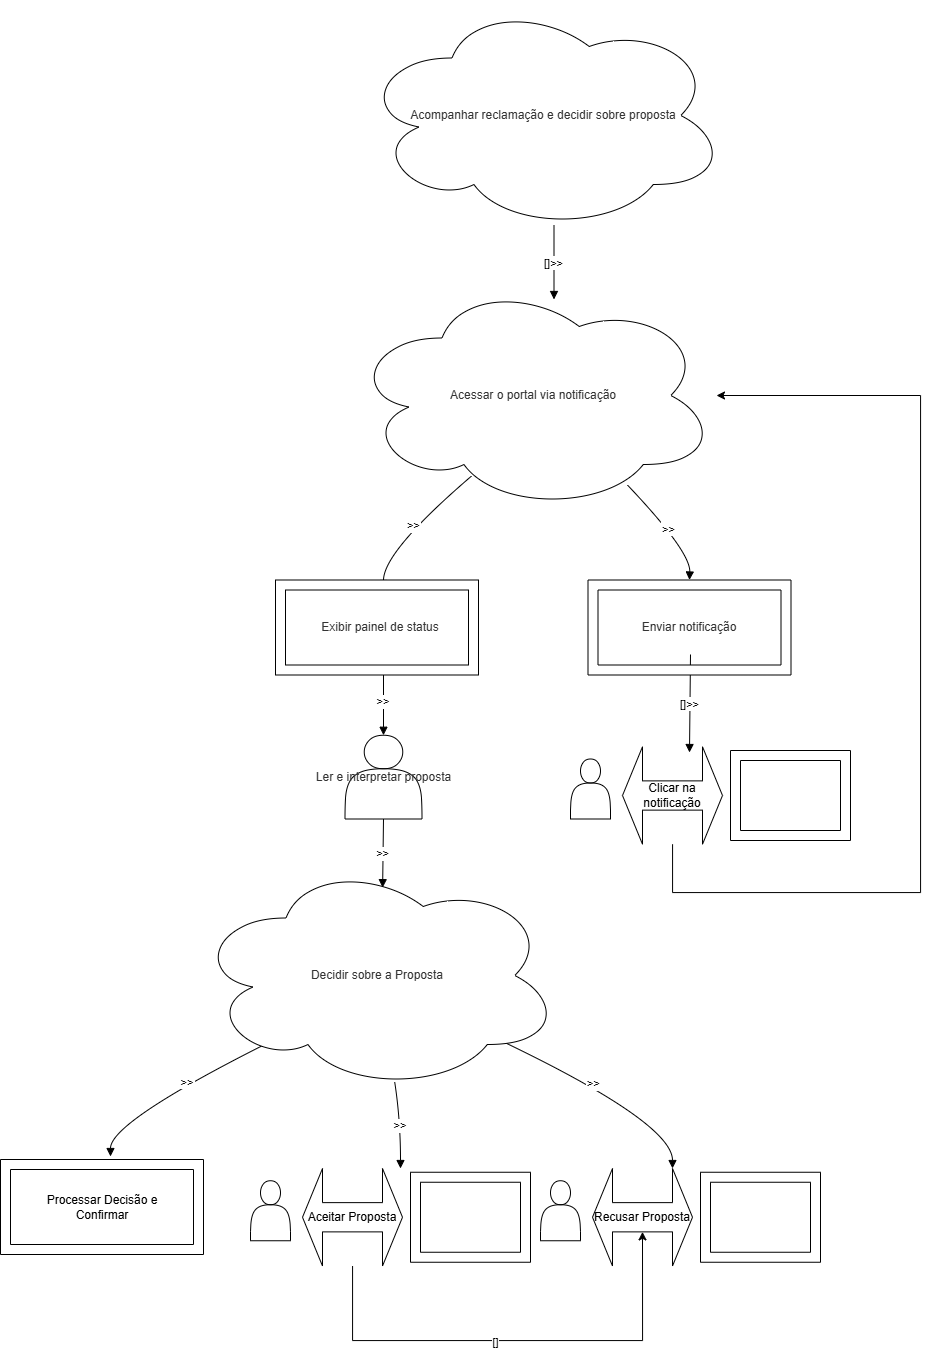

The diagram above was exported from draw.io. Its source (the exported page's mxGraphModel, read from the mxfile embedded in the PNG):
<mxGraphModel dx="1373" dy="819" grid="1" gridSize="10" guides="1" tooltips="1" connect="1" arrows="1" fold="1" page="1" pageScale="1" pageWidth="827" pageHeight="1169" math="0" shadow="0">
  <root>
    <mxCell id="0" />
    <mxCell id="1" parent="0" />
    <mxCell id="TOBrMLdDdjx_VPXS68pT-39" parent="1" style="ellipse;shape=cloud;whiteSpace=wrap;html=1;" value="&lt;span style=&quot;color: rgb(51, 51, 51);&quot;&gt;Acompanhar reclamação e decidir sobre proposta&lt;/span&gt;" vertex="1">
      <mxGeometry height="230" width="366" x="400" y="10" as="geometry" />
    </mxCell>
    <mxCell id="TOBrMLdDdjx_VPXS68pT-30" edge="1" parent="1" style="curved=1;startArrow=none;endArrow=block;exitX=0.5;exitY=1;entryX=0.5;entryY=0;rounded=0;" value="[]&gt;&gt;">
      <mxGeometry relative="1" as="geometry">
        <Array as="points" />
        <mxPoint x="593.5" y="235.0000000000001" as="sourcePoint" />
        <mxPoint x="593.5" y="309" as="targetPoint" />
      </mxGeometry>
    </mxCell>
    <mxCell id="TOBrMLdDdjx_VPXS68pT-31" edge="1" parent="1" style="curved=1;startArrow=none;endArrow=block;exitX=0;exitY=0.92;entryX=0.5;entryY=0;rounded=0;" value="&gt;&gt;">
      <mxGeometry relative="1" as="geometry">
        <Array as="points">
          <mxPoint x="423" y="561" />
        </Array>
        <mxPoint x="511.0735501532449" y="485.5081905693762" as="sourcePoint" />
        <mxPoint x="423.0000000000002" y="597.9999999999998" as="targetPoint" />
      </mxGeometry>
    </mxCell>
    <mxCell id="TOBrMLdDdjx_VPXS68pT-32" edge="1" parent="1" style="curved=1;startArrow=none;endArrow=block;exitX=0.5;exitY=1;entryX=0.5;entryY=0;rounded=0;entryDx=0;entryDy=0;" target="TOBrMLdDdjx_VPXS68pT-52" value="&gt;&gt;">
      <mxGeometry relative="1" as="geometry">
        <Array as="points" />
        <mxPoint x="423.0000000000002" y="676" as="sourcePoint" />
        <mxPoint x="423.0000000000002" y="750" as="targetPoint" />
      </mxGeometry>
    </mxCell>
    <mxCell id="TOBrMLdDdjx_VPXS68pT-33" edge="1" parent="1" style="curved=1;startArrow=none;endArrow=block;exitX=0.5;exitY=1;entryX=0.514;entryY=0.118;rounded=0;entryDx=0;entryDy=0;entryPerimeter=0;" target="TOBrMLdDdjx_VPXS68pT-54" value="&gt;&gt;">
      <mxGeometry relative="1" as="geometry">
        <Array as="points" />
        <mxPoint x="423.0000000000002" y="828.0000000000002" as="sourcePoint" />
        <mxPoint x="423.0000000000002" y="902" as="targetPoint" />
      </mxGeometry>
    </mxCell>
    <mxCell id="TOBrMLdDdjx_VPXS68pT-34" edge="1" parent="1" style="curved=1;startArrow=none;endArrow=block;exitX=0;exitY=0.74;entryX=0.5;entryY=0;rounded=0;" value="&gt;&gt;">
      <mxGeometry relative="1" as="geometry">
        <Array as="points">
          <mxPoint x="150" y="1129" />
        </Array>
        <mxPoint x="337.144905305114" y="1037.668202750209" as="sourcePoint" />
        <mxPoint x="150" y="1166" as="targetPoint" />
      </mxGeometry>
    </mxCell>
    <mxCell id="TOBrMLdDdjx_VPXS68pT-35" edge="1" parent="1" style="curved=1;startArrow=none;endArrow=block;exitX=0.97;exitY=1;entryX=0.5;entryY=0;rounded=0;entryDx=0;entryDy=0;entryPerimeter=0;" target="TOBrMLdDdjx_VPXS68pT-44" value="&gt;&gt;">
      <mxGeometry relative="1" as="geometry">
        <Array as="points">
          <mxPoint x="730" y="561" />
        </Array>
        <mxPoint x="667.1767051430336" y="494.78149921447334" as="sourcePoint" />
        <mxPoint x="730" y="610" as="targetPoint" />
      </mxGeometry>
    </mxCell>
    <mxCell id="TOBrMLdDdjx_VPXS68pT-36" edge="1" parent="1" style="curved=1;startArrow=none;endArrow=block;exitX=0.5;exitY=1;entryX=0.5;entryY=0;rounded=0;" value="[]&gt;&gt;">
      <mxGeometry relative="1" as="geometry">
        <Array as="points" />
        <mxPoint x="730" y="664" as="sourcePoint" />
        <mxPoint x="729" y="762" as="targetPoint" />
      </mxGeometry>
    </mxCell>
    <mxCell id="TOBrMLdDdjx_VPXS68pT-37" edge="1" parent="1" style="curved=1;startArrow=none;endArrow=block;exitX=0.56;exitY=1;entryX=0.5;entryY=0;rounded=0;" value="&gt;&gt;">
      <mxGeometry relative="1" as="geometry">
        <Array as="points">
          <mxPoint x="440" y="1129" />
        </Array>
        <mxPoint x="434.17193763595924" y="1091.3408067036535" as="sourcePoint" />
        <mxPoint x="440" y="1178.0000000000002" as="targetPoint" />
      </mxGeometry>
    </mxCell>
    <mxCell id="TOBrMLdDdjx_VPXS68pT-38" edge="1" parent="1" style="curved=1;startArrow=none;endArrow=block;exitX=1;exitY=0.73;entryX=0.5;entryY=0;rounded=0;" value="&gt;&gt;">
      <mxGeometry relative="1" as="geometry">
        <Array as="points">
          <mxPoint x="712" y="1129" />
        </Array>
        <mxPoint x="509.7177339300206" y="1035.7947757055354" as="sourcePoint" />
        <mxPoint x="712" y="1178.0000000000002" as="targetPoint" />
      </mxGeometry>
    </mxCell>
    <mxCell id="TOBrMLdDdjx_VPXS68pT-40" parent="1" style="ellipse;shape=cloud;whiteSpace=wrap;html=1;" value="&lt;font color=&quot;#333333&quot;&gt;Acessar o portal via notificação&lt;/font&gt;" vertex="1">
      <mxGeometry height="230" width="366" x="390" y="290" as="geometry" />
    </mxCell>
    <mxCell id="TOBrMLdDdjx_VPXS68pT-41" parent="1" style="verticalLabelPosition=bottom;verticalAlign=top;html=1;shape=mxgraph.basic.frame;dx=10;whiteSpace=wrap;" value="" vertex="1">
      <mxGeometry height="95" width="203" x="315" y="589.5" as="geometry" />
    </mxCell>
    <mxCell id="TOBrMLdDdjx_VPXS68pT-42" parent="1" style="text;html=1;whiteSpace=wrap;strokeColor=none;fillColor=none;align=center;verticalAlign=middle;rounded=0;" value="&lt;span style=&quot;color: rgb(51, 51, 51);&quot;&gt;Exibir painel de status&lt;/span&gt;" vertex="1">
      <mxGeometry height="30" width="210" x="315" y="622" as="geometry" />
    </mxCell>
    <mxCell id="TOBrMLdDdjx_VPXS68pT-44" parent="1" style="verticalLabelPosition=bottom;verticalAlign=top;html=1;shape=mxgraph.basic.frame;dx=10;whiteSpace=wrap;" value="" vertex="1">
      <mxGeometry height="95" width="203" x="627.5" y="589.5" as="geometry" />
    </mxCell>
    <mxCell id="TOBrMLdDdjx_VPXS68pT-46" parent="1" style="text;html=1;whiteSpace=wrap;strokeColor=none;fillColor=none;align=center;verticalAlign=middle;rounded=0;" value="&lt;span style=&quot;color: rgb(51, 51, 51);&quot;&gt;Enviar notificação&lt;/span&gt;" vertex="1">
      <mxGeometry height="30" width="160" x="649" y="622" as="geometry" />
    </mxCell>
    <mxCell id="TOBrMLdDdjx_VPXS68pT-47" parent="1" style="shape=actor;whiteSpace=wrap;html=1;" value="" vertex="1">
      <mxGeometry height="60" width="40" x="610" y="768.5" as="geometry" />
    </mxCell>
    <mxCell id="TOBrMLdDdjx_VPXS68pT-51" edge="1" parent="1" source="TOBrMLdDdjx_VPXS68pT-48" style="edgeStyle=orthogonalEdgeStyle;rounded=0;orthogonalLoop=1;jettySize=auto;html=1;" target="TOBrMLdDdjx_VPXS68pT-40">
      <mxGeometry relative="1" as="geometry">
        <Array as="points">
          <mxPoint x="712" y="902" />
          <mxPoint x="960" y="902" />
          <mxPoint x="960" y="405" />
        </Array>
        <mxPoint x="910" y="350" as="targetPoint" />
      </mxGeometry>
    </mxCell>
    <mxCell id="TOBrMLdDdjx_VPXS68pT-48" parent="1" style="shape=doubleArrow;whiteSpace=wrap;html=1;" value="Clicar na notificação" vertex="1">
      <mxGeometry height="97.5" width="100" x="662" y="756.25" as="geometry" />
    </mxCell>
    <mxCell id="TOBrMLdDdjx_VPXS68pT-49" parent="1" style="verticalLabelPosition=bottom;verticalAlign=top;html=1;shape=mxgraph.basic.frame;dx=10;whiteSpace=wrap;" value="" vertex="1">
      <mxGeometry height="90" width="120" x="770" y="760" as="geometry" />
    </mxCell>
    <mxCell id="TOBrMLdDdjx_VPXS68pT-53" edge="1" parent="1" source="TOBrMLdDdjx_VPXS68pT-52" style="edgeStyle=orthogonalEdgeStyle;rounded=0;orthogonalLoop=1;jettySize=auto;html=1;exitX=0.5;exitY=0;exitDx=0;exitDy=0;">
      <mxGeometry relative="1" as="geometry">
        <mxPoint x="423.25" y="744.5" as="targetPoint" />
      </mxGeometry>
    </mxCell>
    <mxCell id="TOBrMLdDdjx_VPXS68pT-52" parent="1" style="shape=actor;whiteSpace=wrap;html=1;" value="&lt;span style=&quot;color: rgb(51, 51, 51); white-space: nowrap;&quot;&gt;Ler e interpretar proposta&lt;/span&gt;" vertex="1">
      <mxGeometry height="83.75" width="77" x="384.5" y="744.75" as="geometry" />
    </mxCell>
    <mxCell id="TOBrMLdDdjx_VPXS68pT-54" parent="1" style="ellipse;shape=cloud;whiteSpace=wrap;html=1;" value="&lt;font color=&quot;#333333&quot;&gt;Decidir sobre a Proposta&lt;/font&gt;" vertex="1">
      <mxGeometry height="230" width="366" x="234" y="870" as="geometry" />
    </mxCell>
    <mxCell id="TOBrMLdDdjx_VPXS68pT-55" parent="1" style="shape=actor;whiteSpace=wrap;html=1;" value="" vertex="1">
      <mxGeometry height="60" width="40" x="580" y="1190.25" as="geometry" />
    </mxCell>
    <mxCell id="TOBrMLdDdjx_VPXS68pT-56" parent="1" style="shape=doubleArrow;whiteSpace=wrap;html=1;" value="Recusar Proposta" vertex="1">
      <mxGeometry height="97.5" width="100" x="632" y="1178" as="geometry" />
    </mxCell>
    <mxCell id="TOBrMLdDdjx_VPXS68pT-57" parent="1" style="verticalLabelPosition=bottom;verticalAlign=top;html=1;shape=mxgraph.basic.frame;dx=10;whiteSpace=wrap;" value="" vertex="1">
      <mxGeometry height="90" width="120" x="740" y="1181.75" as="geometry" />
    </mxCell>
    <mxCell id="TOBrMLdDdjx_VPXS68pT-58" parent="1" style="shape=actor;whiteSpace=wrap;html=1;" value="" vertex="1">
      <mxGeometry height="60" width="40" x="290" y="1190.25" as="geometry" />
    </mxCell>
    <mxCell id="TOBrMLdDdjx_VPXS68pT-59" parent="1" style="shape=doubleArrow;whiteSpace=wrap;html=1;" value="Aceitar Proposta" vertex="1">
      <mxGeometry height="97.5" width="100" x="342" y="1178" as="geometry" />
    </mxCell>
    <mxCell id="TOBrMLdDdjx_VPXS68pT-60" parent="1" style="verticalLabelPosition=bottom;verticalAlign=top;html=1;shape=mxgraph.basic.frame;dx=10;whiteSpace=wrap;" value="" vertex="1">
      <mxGeometry height="90" width="120" x="450" y="1181.75" as="geometry" />
    </mxCell>
    <mxCell id="TOBrMLdDdjx_VPXS68pT-61" parent="1" style="verticalLabelPosition=bottom;verticalAlign=top;html=1;shape=mxgraph.basic.frame;dx=10;whiteSpace=wrap;" value="" vertex="1">
      <mxGeometry height="95" width="203" x="40" y="1169" as="geometry" />
    </mxCell>
    <mxCell id="TOBrMLdDdjx_VPXS68pT-62" parent="1" style="text;html=1;whiteSpace=wrap;strokeColor=none;fillColor=none;align=center;verticalAlign=middle;rounded=0;" value="Processar Decisão e Confirmar" vertex="1">
      <mxGeometry height="30" width="140" x="71.5" y="1201.5" as="geometry" />
    </mxCell>
    <mxCell id="TOBrMLdDdjx_VPXS68pT-64" edge="1" parent="1" source="TOBrMLdDdjx_VPXS68pT-59" style="edgeStyle=orthogonalEdgeStyle;rounded=0;orthogonalLoop=1;jettySize=auto;html=1;entryX=0;entryY=0;entryDx=50;entryDy=63.375;entryPerimeter=0;" target="TOBrMLdDdjx_VPXS68pT-56">
      <mxGeometry relative="1" as="geometry">
        <Array as="points">
          <mxPoint x="392" y="1350" />
          <mxPoint x="682" y="1350" />
        </Array>
      </mxGeometry>
    </mxCell>
    <mxCell id="TOBrMLdDdjx_VPXS68pT-65" connectable="0" parent="TOBrMLdDdjx_VPXS68pT-64" style="edgeLabel;html=1;align=center;verticalAlign=middle;resizable=0;points=[];" value="[]" vertex="1">
      <mxGeometry relative="1" x="-0.0827" y="-1" as="geometry">
        <mxPoint x="-1" as="offset" />
      </mxGeometry>
    </mxCell>
  </root>
</mxGraphModel>